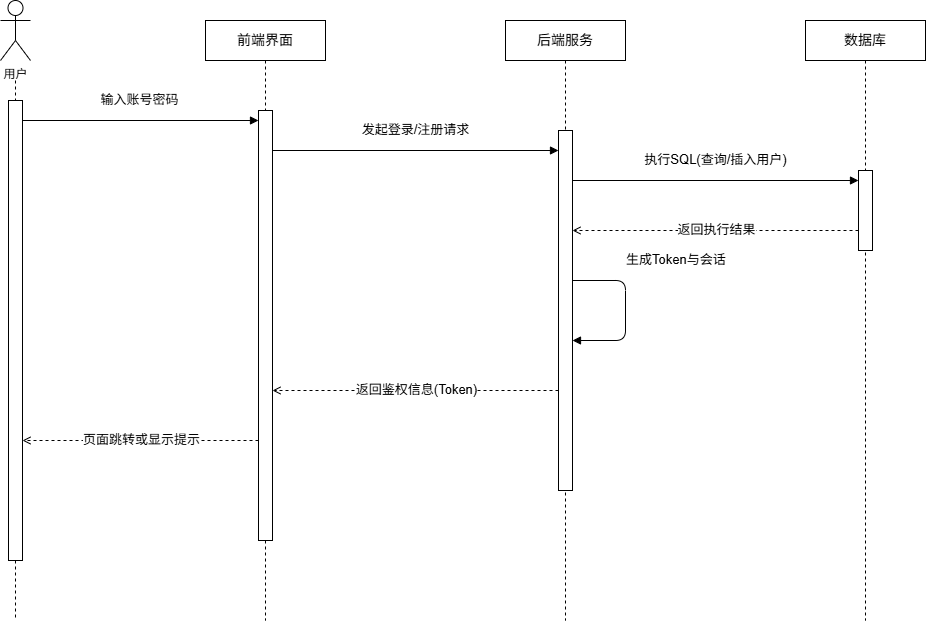

The diagram above was exported from draw.io. Its source (the exported page's mxGraphModel, read from the mxfile embedded in the PNG):
<mxGraphModel dx="1713" dy="1018" grid="0" gridSize="10" guides="1" tooltips="1" connect="1" arrows="1" fold="1" page="1" pageScale="1" pageWidth="291" pageHeight="413" math="0" shadow="0">
  <root>
    <mxCell id="0" />
    <mxCell id="1" parent="0" />
    <mxCell id="t1_actor" parent="1" style="shape=umlActor;verticalLabelPosition=bottom;verticalAlign=top;html=1;outlineConnect=0;" value="用户" vertex="1">
      <mxGeometry height="60" width="30" x="135" y="80" as="geometry" />
    </mxCell>
    <mxCell id="t1_obj1" parent="1" style="rounded=0;whiteSpace=wrap;html=1;fontSize=14;" value="前端界面" vertex="1">
      <mxGeometry height="40" width="120" x="340" y="100" as="geometry" />
    </mxCell>
    <mxCell id="t1_obj2" parent="1" style="rounded=0;whiteSpace=wrap;html=1;fontSize=14;" value="后端服务" vertex="1">
      <mxGeometry height="40" width="120" x="640" y="100" as="geometry" />
    </mxCell>
    <mxCell id="t1_obj3" parent="1" style="rounded=0;whiteSpace=wrap;html=1;fontSize=14;" value="数据库" vertex="1">
      <mxGeometry height="40" width="120" x="940" y="100" as="geometry" />
    </mxCell>
    <mxCell id="t1_line0" edge="1" parent="1" style="endArrow=none;dashed=1;html=1;strokeColor=#000000;">
      <mxGeometry relative="1" as="geometry">
        <mxPoint x="150" y="160" as="sourcePoint" />
        <mxPoint x="150" y="700" as="targetPoint" />
      </mxGeometry>
    </mxCell>
    <mxCell id="t1_line1" edge="1" parent="1" style="endArrow=none;dashed=1;html=1;strokeColor=#000000;">
      <mxGeometry relative="1" as="geometry">
        <mxPoint x="400" y="140" as="sourcePoint" />
        <mxPoint x="400" y="700" as="targetPoint" />
      </mxGeometry>
    </mxCell>
    <mxCell id="t1_line2" edge="1" parent="1" style="endArrow=none;dashed=1;html=1;strokeColor=#000000;">
      <mxGeometry relative="1" as="geometry">
        <mxPoint x="700" y="140" as="sourcePoint" />
        <mxPoint x="700" y="700" as="targetPoint" />
      </mxGeometry>
    </mxCell>
    <mxCell id="t1_line3" edge="1" parent="1" style="endArrow=none;dashed=1;html=1;strokeColor=#000000;">
      <mxGeometry relative="1" as="geometry">
        <mxPoint x="1000" y="140" as="sourcePoint" />
        <mxPoint x="1000" y="700" as="targetPoint" />
      </mxGeometry>
    </mxCell>
    <mxCell id="t1_act0" parent="1" style="rounded=0;whiteSpace=wrap;html=1;fillColor=#FFFFFF;strokeColor=#000000;" value="" vertex="1">
      <mxGeometry height="460" width="14" x="143" y="180" as="geometry" />
    </mxCell>
    <mxCell id="t1_act1" parent="1" style="rounded=0;whiteSpace=wrap;html=1;fillColor=#FFFFFF;strokeColor=#000000;" value="" vertex="1">
      <mxGeometry height="430" width="14" x="393" y="190" as="geometry" />
    </mxCell>
    <mxCell id="t1_act2" parent="1" style="rounded=0;whiteSpace=wrap;html=1;fillColor=#FFFFFF;strokeColor=#000000;" value="" vertex="1">
      <mxGeometry height="360" width="14" x="693" y="210" as="geometry" />
    </mxCell>
    <mxCell id="t1_act3" parent="1" style="rounded=0;whiteSpace=wrap;html=1;fillColor=#FFFFFF;strokeColor=#000000;" value="" vertex="1">
      <mxGeometry height="80" width="14" x="993" y="250" as="geometry" />
    </mxCell>
    <mxCell id="m1_1" edge="1" parent="1" style="edgeStyle=orthogonalEdgeStyle;html=1;endArrow=block;endFill=1;strokeColor=#000000;fontSize=13;verticalAlign=bottom;" value="输入账号密码">
      <mxGeometry relative="1" x="-0.0083" y="10" as="geometry">
        <mxPoint as="offset" />
        <mxPoint x="157" y="200" as="sourcePoint" />
        <mxPoint x="393" y="200" as="targetPoint" />
      </mxGeometry>
    </mxCell>
    <mxCell id="m1_2" edge="1" parent="1" style="edgeStyle=orthogonalEdgeStyle;html=1;endArrow=block;endFill=1;strokeColor=#000000;fontSize=13;verticalAlign=bottom;" value="发起登录/注册请求">
      <mxGeometry relative="1" x="0.0069" y="10" as="geometry">
        <mxPoint as="offset" />
        <mxPoint x="407" y="230" as="sourcePoint" />
        <mxPoint x="693" y="230" as="targetPoint" />
      </mxGeometry>
    </mxCell>
    <mxCell id="m1_3" edge="1" parent="1" style="edgeStyle=orthogonalEdgeStyle;html=1;endArrow=block;endFill=1;strokeColor=#000000;fontSize=13;verticalAlign=bottom;" value="执行SQL(查询/插入用户)">
      <mxGeometry relative="1" x="0.0069" y="10" as="geometry">
        <mxPoint as="offset" />
        <mxPoint x="707" y="260" as="sourcePoint" />
        <mxPoint x="993" y="260" as="targetPoint" />
      </mxGeometry>
    </mxCell>
    <mxCell id="m1_4" edge="1" parent="1" style="edgeStyle=orthogonalEdgeStyle;html=1;endArrow=open;dashed=1;endFill=0;strokeColor=#000000;fontSize=13;verticalAlign=bottom;" value="返回执行结果">
      <mxGeometry relative="1" x="-0.0069" y="10" as="geometry">
        <mxPoint as="offset" />
        <mxPoint x="993" y="310" as="sourcePoint" />
        <mxPoint x="707" y="310" as="targetPoint" />
      </mxGeometry>
    </mxCell>
    <mxCell id="m1_self" edge="1" parent="1" style="edgeStyle=orthogonalEdgeStyle;html=1;endArrow=block;endFill=1;strokeColor=#000000;fontSize=13;verticalAlign=bottom;align=left;" value="生成Token与会话">
      <mxGeometry relative="1" x="-0.3846" y="10" as="geometry">
        <mxPoint as="offset" />
        <Array as="points">
          <mxPoint x="760" y="360" />
          <mxPoint x="760" y="420" />
        </Array>
        <mxPoint x="707" y="360" as="sourcePoint" />
        <mxPoint x="707" y="420" as="targetPoint" />
      </mxGeometry>
    </mxCell>
    <mxCell id="m1_5" edge="1" parent="1" style="edgeStyle=orthogonalEdgeStyle;html=1;endArrow=open;dashed=1;endFill=0;strokeColor=#000000;fontSize=13;verticalAlign=bottom;" value="返回鉴权信息(Token)">
      <mxGeometry relative="1" x="-0.0069" y="10" as="geometry">
        <mxPoint as="offset" />
        <mxPoint x="693" y="470" as="sourcePoint" />
        <mxPoint x="407" y="470" as="targetPoint" />
      </mxGeometry>
    </mxCell>
    <mxCell id="m1_6" edge="1" parent="1" style="edgeStyle=orthogonalEdgeStyle;html=1;endArrow=open;dashed=1;endFill=0;strokeColor=#000000;fontSize=13;verticalAlign=bottom;" value="页面跳转或显示提示">
      <mxGeometry relative="1" x="-0.0083" y="10" as="geometry">
        <mxPoint as="offset" />
        <mxPoint x="393" y="520" as="sourcePoint" />
        <mxPoint x="157" y="520" as="targetPoint" />
      </mxGeometry>
    </mxCell>
  </root>
</mxGraphModel>